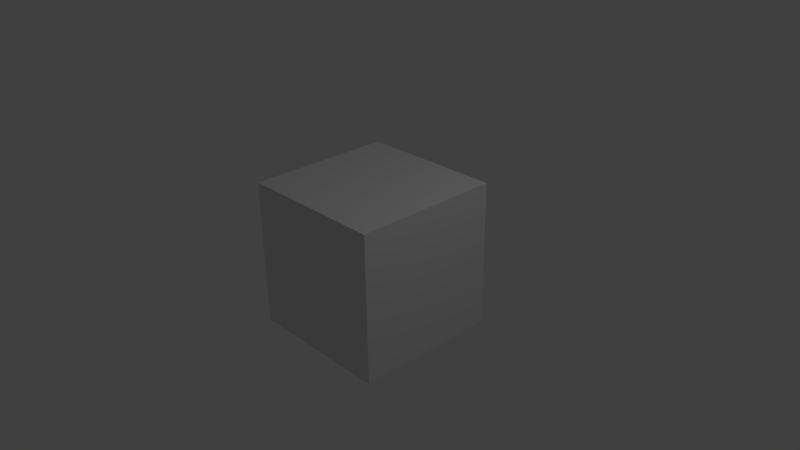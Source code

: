 # Source: test.blend  (saved by Blender 2.69.0; exported with 4.5.12 LTS)
import bpy
from mathutils import Matrix  # noqa: F401  (used for matrix-valued properties, if any)

bpy.ops.wm.read_factory_settings(use_empty=True)
scene = bpy.context.scene
scene.name = 'Scene'

# ---- collections
col_collection_1 = bpy.data.collections.new('Collection 1'); scene.collection.children.link(col_collection_1)

# ---- materials (node trees are filled in below, after node groups)
mat_material = bpy.data.materials.new('Material')
mat_material.alpha_threshold = 0.0
mat_material.use_transparent_shadow = False
mat_material.roughness = 0.5
mat_material.line_color = (0.0, 0.0, 0.0, 1.0)

# ---- material node trees

# ---- world
world_world = bpy.data.worlds.new('World'); scene.world = world_world
world_world.color = (0.05088, 0.05088, 0.05088)
world_world.use_sun_shadow = False
world_world.sun_shadow_jitter_overblur = 0.0
world_world.cycles.sampling_method = 'MANUAL'
world_world.cycles.sample_map_resolution = 256

# ---- cameras
cam_camera = bpy.data.cameras.new('Camera')
cam_camera.clip_end = 100.0
cam_camera.lens = 35.0
cam_camera.sensor_width = 32.0
cam_camera.sensor_height = 18.0
cam_camera.ortho_scale = 7.314
cam_camera.dof.focus_distance = 0.0
cam_camera.dof.aperture_fstop = 128.0

# ---- lights
light_lamp = bpy.data.lights.new('Lamp', 'POINT')
light_lamp.transmission_factor = 0.0
light_lamp.cutoff_distance = 30.0
light_lamp.energy = 100.0
light_lamp.shadow_buffer_clip_start = 1.001
light_lamp.shadow_soft_size = 0.1
light_lamp.shadow_maximum_resolution = 0.006
light_lamp.use_absolute_resolution = True
light_lamp.cycles.use_multiple_importance_sampling = False

# ---- meshes
me_cube_001 = bpy.data.meshes.new('Cube.001')
me_cube_001.from_pydata([(-1.0, -1.0, -1.0), (-1.0, 1.0, -1.0), (1.0, 1.0, -1.0), (1.0, -1.0, -1.0), (-1.0, -1.0, 1.0), (-1.0, 1.0, 1.0), (1.0, 1.0, 1.0), (1.0, -1.0, 1.0)], [], [(4, 5, 1, 0), (5, 6, 2, 1), (6, 7, 3, 2), (7, 4, 0, 3), (0, 1, 2, 3), (7, 6, 5, 4)])
me_cube_001.use_remesh_preserve_volume = False
me_cube_001.use_remesh_preserve_attributes = False
me_cube_001.use_mirror_vertex_groups = False
me_cube_001.update()
me_cube = bpy.data.meshes.new('Cube')
me_cube.from_pydata([(1.0, 1.0, -1.0), (1.0, -1.0, -1.0), (-1.0, -1.0, -1.0), (-1.0, 1.0, -1.0), (1.0, 1.0, 1.0), (1.0, -1.0, 1.0), (-1.0, -1.0, 1.0), (-1.0, 1.0, 1.0)], [], [(0, 1, 2, 3), (4, 7, 6, 5), (0, 4, 5, 1), (1, 5, 6, 2), (2, 6, 7, 3), (4, 0, 3, 7)])
me_cube.materials.append(mat_material)
me_cube.use_remesh_preserve_volume = False
me_cube.use_remesh_preserve_attributes = False
me_cube.use_mirror_vertex_groups = False
me_cube.update()

# ---- objects
ob_cube_001 = bpy.data.objects.new('Cube.001', me_cube_001)
ob_cube = bpy.data.objects.new('Cube', me_cube)
ob_lamp = bpy.data.objects.new('Lamp', light_lamp)
ob_camera = bpy.data.objects.new('Camera', cam_camera)

# ---- transforms, parenting, visibility, modifiers, constraints
ob_cube_001.location = (4.155, -0.5698, -8.095)
ob_cube_001.lineart.crease_threshold = 0.0
ob_cube.location = (0.0, 0.0, 0.0)
ob_cube.lock_rotations_4d = False
ob_cube.empty_display_type = 'ARROWS'
ob_cube.lineart.crease_threshold = 0.0
ob_lamp.location = (4.076, 1.005, 5.904)
ob_lamp.rotation_euler = (0.6503, 0.05522, 1.866)
ob_lamp.lock_rotations_4d = False
ob_lamp.empty_display_type = 'ARROWS'
ob_lamp.color = (0.0, 0.0, 0.0, 0.0)
ob_lamp.lineart.crease_threshold = 0.0
ob_camera.location = (7.481, -6.508, 5.344)
ob_camera.rotation_euler = (1.109, 0.01082, 0.8149)
ob_camera.lock_rotations_4d = False
ob_camera.empty_display_type = 'ARROWS'
ob_camera.color = (0.0, 0.0, 0.0, 0.0)
ob_camera.display_type = 'WIRE'
ob_camera.lineart.crease_threshold = 0.0

# ---- collection membership
col_collection_1.objects.link(ob_cube_001)
col_collection_1.objects.link(ob_cube)
col_collection_1.objects.link(ob_lamp)
col_collection_1.objects.link(ob_camera)

# ---- scene / render settings (as saved in the file)
scene.camera = ob_camera
scene.frame_start = 1; scene.frame_end = 250; scene.frame_set(1)
scene.render.engine = 'BLENDER_EEVEE_NEXT'
scene.render.image_settings.compression = 90
scene.render.resolution_percentage = 50
scene.render.dither_intensity = 0.0
scene.cycles.use_denoising = False
scene.cycles.samples = 10
scene.cycles.sampling_pattern = 'TABULATED_SOBOL'
scene.cycles.light_sampling_threshold = 0.0
scene.cycles.use_adaptive_sampling = False
scene.cycles.use_light_tree = False
scene.cycles.blur_glossy = 0.0
scene.cycles.volume_bounces = 1
scene.cycles.pixel_filter_type = 'GAUSSIAN'
scene.cycles.sample_clamp_indirect = 0.0
scene.view_settings.view_transform = 'Standard'
bpy.context.view_layer.update()
